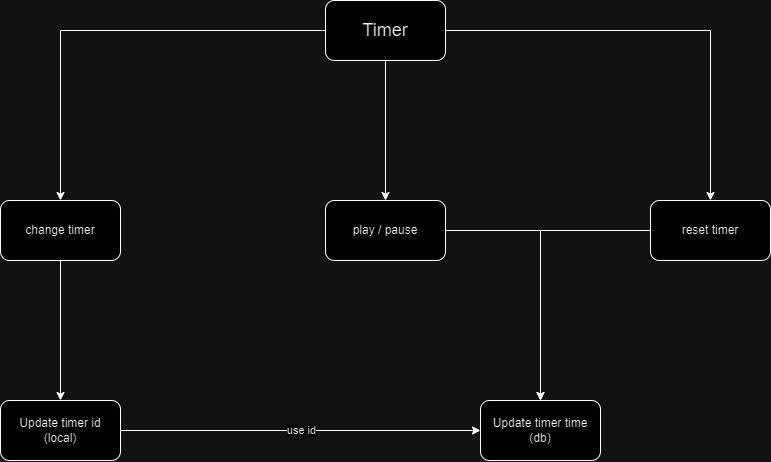

The diagram above was exported from draw.io. Its source (the exported page's mxGraphModel, read from the mxfile embedded in the PNG):
<mxGraphModel dx="1195" dy="667" grid="1" gridSize="10" guides="1" tooltips="1" connect="1" arrows="1" fold="1" page="1" pageScale="1" pageWidth="850" pageHeight="1100" math="0" shadow="0">
  <root>
    <mxCell id="0" />
    <mxCell id="1" parent="0" />
    <mxCell id="DF-F4qSfTkDsXoV85nOr-11" style="edgeStyle=orthogonalEdgeStyle;rounded=0;orthogonalLoop=1;jettySize=auto;html=1;" edge="1" parent="1" source="QcqS_Ncc1JBH7EG267XD-3" target="YbHHXAIaAyHlwJw3JVzu-4">
      <mxGeometry relative="1" as="geometry" />
    </mxCell>
    <mxCell id="DF-F4qSfTkDsXoV85nOr-12" style="edgeStyle=orthogonalEdgeStyle;rounded=0;orthogonalLoop=1;jettySize=auto;html=1;" edge="1" parent="1" source="QcqS_Ncc1JBH7EG267XD-3" target="YbHHXAIaAyHlwJw3JVzu-1">
      <mxGeometry relative="1" as="geometry" />
    </mxCell>
    <mxCell id="DF-F4qSfTkDsXoV85nOr-13" style="edgeStyle=orthogonalEdgeStyle;rounded=0;orthogonalLoop=1;jettySize=auto;html=1;exitX=1;exitY=0.5;exitDx=0;exitDy=0;" edge="1" parent="1" source="QcqS_Ncc1JBH7EG267XD-3" target="YbHHXAIaAyHlwJw3JVzu-3">
      <mxGeometry relative="1" as="geometry" />
    </mxCell>
    <mxCell id="QcqS_Ncc1JBH7EG267XD-3" value="&lt;font style=&quot;font-size: 18px;&quot;&gt;Timer&lt;/font&gt;" style="rounded=1;whiteSpace=wrap;html=1;" parent="1" vertex="1">
      <mxGeometry x="365" y="40" width="120" height="60" as="geometry" />
    </mxCell>
    <mxCell id="DF-F4qSfTkDsXoV85nOr-9" style="edgeStyle=orthogonalEdgeStyle;rounded=0;orthogonalLoop=1;jettySize=auto;html=1;" edge="1" parent="1" source="QcqS_Ncc1JBH7EG267XD-4" target="QcqS_Ncc1JBH7EG267XD-5">
      <mxGeometry relative="1" as="geometry" />
    </mxCell>
    <mxCell id="DF-F4qSfTkDsXoV85nOr-10" value="use id" style="edgeLabel;html=1;align=center;verticalAlign=middle;resizable=0;points=[];" vertex="1" connectable="0" parent="DF-F4qSfTkDsXoV85nOr-9">
      <mxGeometry x="-0.2824" y="-4" relative="1" as="geometry">
        <mxPoint x="51" y="-4" as="offset" />
      </mxGeometry>
    </mxCell>
    <mxCell id="QcqS_Ncc1JBH7EG267XD-4" value="Update timer id&lt;br&gt;(local)" style="rounded=1;whiteSpace=wrap;html=1;" parent="1" vertex="1">
      <mxGeometry x="40" y="440" width="120" height="60" as="geometry" />
    </mxCell>
    <mxCell id="QcqS_Ncc1JBH7EG267XD-5" value="Update timer time&lt;br&gt;(db)" style="rounded=1;whiteSpace=wrap;html=1;" parent="1" vertex="1">
      <mxGeometry x="520" y="440" width="120" height="60" as="geometry" />
    </mxCell>
    <mxCell id="DF-F4qSfTkDsXoV85nOr-7" style="edgeStyle=orthogonalEdgeStyle;rounded=0;orthogonalLoop=1;jettySize=auto;html=1;" edge="1" parent="1" source="YbHHXAIaAyHlwJw3JVzu-1" target="QcqS_Ncc1JBH7EG267XD-5">
      <mxGeometry relative="1" as="geometry" />
    </mxCell>
    <mxCell id="YbHHXAIaAyHlwJw3JVzu-1" value="play / pause" style="rounded=1;whiteSpace=wrap;html=1;" parent="1" vertex="1">
      <mxGeometry x="365" y="240" width="120" height="60" as="geometry" />
    </mxCell>
    <mxCell id="DF-F4qSfTkDsXoV85nOr-8" style="edgeStyle=orthogonalEdgeStyle;rounded=0;orthogonalLoop=1;jettySize=auto;html=1;" edge="1" parent="1" source="YbHHXAIaAyHlwJw3JVzu-3" target="QcqS_Ncc1JBH7EG267XD-5">
      <mxGeometry relative="1" as="geometry" />
    </mxCell>
    <mxCell id="YbHHXAIaAyHlwJw3JVzu-3" value="reset timer" style="rounded=1;whiteSpace=wrap;html=1;" parent="1" vertex="1">
      <mxGeometry x="690" y="240" width="120" height="60" as="geometry" />
    </mxCell>
    <mxCell id="DF-F4qSfTkDsXoV85nOr-4" style="edgeStyle=orthogonalEdgeStyle;rounded=0;orthogonalLoop=1;jettySize=auto;html=1;" edge="1" parent="1" source="YbHHXAIaAyHlwJw3JVzu-4" target="QcqS_Ncc1JBH7EG267XD-4">
      <mxGeometry relative="1" as="geometry" />
    </mxCell>
    <mxCell id="YbHHXAIaAyHlwJw3JVzu-4" value="change timer" style="rounded=1;whiteSpace=wrap;html=1;" parent="1" vertex="1">
      <mxGeometry x="40" y="240" width="120" height="60" as="geometry" />
    </mxCell>
  </root>
</mxGraphModel>